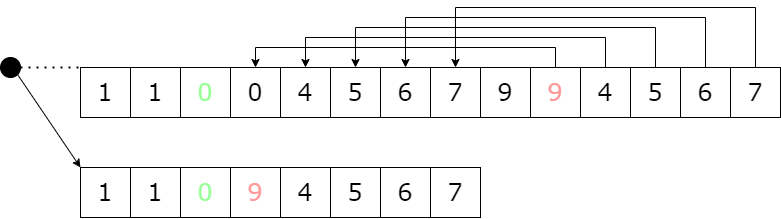

The diagram above was exported from draw.io. Its source (the exported page's mxGraphModel, read from the mxfile embedded in the PNG):
<mxGraphModel dx="1718" dy="883" grid="1" gridSize="10" guides="1" tooltips="1" connect="1" arrows="1" fold="1" page="1" pageScale="1" pageWidth="827" pageHeight="1169" math="0" shadow="0">
  <root>
    <mxCell id="0" />
    <mxCell id="1" parent="0" />
    <mxCell id="mgN_FP7Y5HqlUl05Ql-q-1" value="&lt;font style=&quot;font-size: 24px&quot; face=&quot;Verdana&quot;&gt;1&lt;/font&gt;" style="rounded=0;whiteSpace=wrap;html=1;" vertex="1" parent="1">
      <mxGeometry x="80" y="80" width="50" height="50" as="geometry" />
    </mxCell>
    <mxCell id="mgN_FP7Y5HqlUl05Ql-q-19" value="&lt;font style=&quot;font-size: 24px&quot; face=&quot;Verdana&quot;&gt;1&lt;/font&gt;" style="rounded=0;whiteSpace=wrap;html=1;" vertex="1" parent="1">
      <mxGeometry x="130" y="80" width="50" height="50" as="geometry" />
    </mxCell>
    <mxCell id="mgN_FP7Y5HqlUl05Ql-q-23" value="&lt;font style=&quot;font-size: 24px&quot; face=&quot;Verdana&quot; color=&quot;#99ff99&quot;&gt;0&lt;/font&gt;" style="rounded=0;whiteSpace=wrap;html=1;" vertex="1" parent="1">
      <mxGeometry x="180" y="80" width="50" height="50" as="geometry" />
    </mxCell>
    <mxCell id="mgN_FP7Y5HqlUl05Ql-q-24" value="&lt;font style=&quot;font-size: 24px&quot; face=&quot;Verdana&quot;&gt;0&lt;/font&gt;" style="rounded=0;whiteSpace=wrap;html=1;" vertex="1" parent="1">
      <mxGeometry x="230" y="80" width="50" height="50" as="geometry" />
    </mxCell>
    <mxCell id="mgN_FP7Y5HqlUl05Ql-q-25" value="&lt;font style=&quot;font-size: 24px&quot; face=&quot;Verdana&quot;&gt;4&lt;/font&gt;" style="rounded=0;whiteSpace=wrap;html=1;" vertex="1" parent="1">
      <mxGeometry x="280" y="80" width="50" height="50" as="geometry" />
    </mxCell>
    <mxCell id="mgN_FP7Y5HqlUl05Ql-q-26" value="&lt;font style=&quot;font-size: 24px&quot; face=&quot;Verdana&quot;&gt;5&lt;/font&gt;" style="rounded=0;whiteSpace=wrap;html=1;" vertex="1" parent="1">
      <mxGeometry x="330" y="80" width="50" height="50" as="geometry" />
    </mxCell>
    <mxCell id="mgN_FP7Y5HqlUl05Ql-q-27" value="&lt;font style=&quot;font-size: 24px&quot; face=&quot;Verdana&quot;&gt;6&lt;/font&gt;" style="rounded=0;whiteSpace=wrap;html=1;" vertex="1" parent="1">
      <mxGeometry x="380" y="80" width="50" height="50" as="geometry" />
    </mxCell>
    <mxCell id="mgN_FP7Y5HqlUl05Ql-q-28" value="&lt;font style=&quot;font-size: 24px&quot; face=&quot;Verdana&quot;&gt;7&lt;/font&gt;" style="rounded=0;whiteSpace=wrap;html=1;" vertex="1" parent="1">
      <mxGeometry x="430" y="80" width="50" height="50" as="geometry" />
    </mxCell>
    <mxCell id="mgN_FP7Y5HqlUl05Ql-q-29" value="&lt;font style=&quot;font-size: 24px&quot; face=&quot;Verdana&quot;&gt;9&lt;/font&gt;" style="rounded=0;whiteSpace=wrap;html=1;" vertex="1" parent="1">
      <mxGeometry x="480" y="80" width="50" height="50" as="geometry" />
    </mxCell>
    <mxCell id="mgN_FP7Y5HqlUl05Ql-q-42" style="edgeStyle=orthogonalEdgeStyle;rounded=0;orthogonalLoop=1;jettySize=auto;html=1;exitX=0.5;exitY=0;exitDx=0;exitDy=0;entryX=0.5;entryY=0;entryDx=0;entryDy=0;fontFamily=Verdana;fontSize=24;fontColor=#FF9999;" edge="1" parent="1" source="mgN_FP7Y5HqlUl05Ql-q-30" target="mgN_FP7Y5HqlUl05Ql-q-24">
      <mxGeometry relative="1" as="geometry" />
    </mxCell>
    <mxCell id="mgN_FP7Y5HqlUl05Ql-q-30" value="&lt;font style=&quot;font-size: 24px&quot; face=&quot;Verdana&quot; color=&quot;#ff9999&quot;&gt;9&lt;/font&gt;" style="rounded=0;whiteSpace=wrap;html=1;" vertex="1" parent="1">
      <mxGeometry x="530" y="80" width="50" height="50" as="geometry" />
    </mxCell>
    <mxCell id="mgN_FP7Y5HqlUl05Ql-q-43" style="edgeStyle=orthogonalEdgeStyle;rounded=0;orthogonalLoop=1;jettySize=auto;html=1;exitX=0.5;exitY=0;exitDx=0;exitDy=0;entryX=0.5;entryY=0;entryDx=0;entryDy=0;fontFamily=Verdana;fontSize=24;fontColor=#FF9999;" edge="1" parent="1" source="mgN_FP7Y5HqlUl05Ql-q-31" target="mgN_FP7Y5HqlUl05Ql-q-25">
      <mxGeometry relative="1" as="geometry">
        <Array as="points">
          <mxPoint x="605" y="50" />
          <mxPoint x="305" y="50" />
        </Array>
      </mxGeometry>
    </mxCell>
    <mxCell id="mgN_FP7Y5HqlUl05Ql-q-31" value="&lt;font style=&quot;font-size: 24px&quot; face=&quot;Verdana&quot;&gt;4&lt;/font&gt;" style="rounded=0;whiteSpace=wrap;html=1;" vertex="1" parent="1">
      <mxGeometry x="580" y="80" width="50" height="50" as="geometry" />
    </mxCell>
    <mxCell id="mgN_FP7Y5HqlUl05Ql-q-44" style="edgeStyle=orthogonalEdgeStyle;rounded=0;orthogonalLoop=1;jettySize=auto;html=1;exitX=0.5;exitY=0;exitDx=0;exitDy=0;entryX=0.5;entryY=0;entryDx=0;entryDy=0;fontFamily=Verdana;fontSize=24;fontColor=#FF9999;" edge="1" parent="1" source="mgN_FP7Y5HqlUl05Ql-q-32" target="mgN_FP7Y5HqlUl05Ql-q-26">
      <mxGeometry relative="1" as="geometry">
        <Array as="points">
          <mxPoint x="655" y="40" />
          <mxPoint x="355" y="40" />
        </Array>
      </mxGeometry>
    </mxCell>
    <mxCell id="mgN_FP7Y5HqlUl05Ql-q-32" value="&lt;font style=&quot;font-size: 24px&quot; face=&quot;Verdana&quot;&gt;5&lt;/font&gt;" style="rounded=0;whiteSpace=wrap;html=1;" vertex="1" parent="1">
      <mxGeometry x="630" y="80" width="50" height="50" as="geometry" />
    </mxCell>
    <mxCell id="mgN_FP7Y5HqlUl05Ql-q-45" style="edgeStyle=orthogonalEdgeStyle;rounded=0;orthogonalLoop=1;jettySize=auto;html=1;exitX=0.5;exitY=0;exitDx=0;exitDy=0;entryX=0.5;entryY=0;entryDx=0;entryDy=0;fontFamily=Verdana;fontSize=24;fontColor=#FF9999;" edge="1" parent="1" source="mgN_FP7Y5HqlUl05Ql-q-33" target="mgN_FP7Y5HqlUl05Ql-q-27">
      <mxGeometry relative="1" as="geometry">
        <Array as="points">
          <mxPoint x="705" y="30" />
          <mxPoint x="405" y="30" />
        </Array>
      </mxGeometry>
    </mxCell>
    <mxCell id="mgN_FP7Y5HqlUl05Ql-q-33" value="&lt;font style=&quot;font-size: 24px&quot; face=&quot;Verdana&quot;&gt;6&lt;/font&gt;" style="rounded=0;whiteSpace=wrap;html=1;" vertex="1" parent="1">
      <mxGeometry x="680" y="80" width="50" height="50" as="geometry" />
    </mxCell>
    <mxCell id="mgN_FP7Y5HqlUl05Ql-q-46" style="edgeStyle=orthogonalEdgeStyle;rounded=0;orthogonalLoop=1;jettySize=auto;html=1;exitX=0.5;exitY=0;exitDx=0;exitDy=0;entryX=0.5;entryY=0;entryDx=0;entryDy=0;fontFamily=Verdana;fontSize=24;fontColor=#FF9999;" edge="1" parent="1" source="mgN_FP7Y5HqlUl05Ql-q-34" target="mgN_FP7Y5HqlUl05Ql-q-28">
      <mxGeometry relative="1" as="geometry">
        <Array as="points">
          <mxPoint x="755" y="20" />
          <mxPoint x="455" y="20" />
        </Array>
      </mxGeometry>
    </mxCell>
    <mxCell id="mgN_FP7Y5HqlUl05Ql-q-34" value="&lt;font style=&quot;font-size: 24px&quot; face=&quot;Verdana&quot;&gt;7&lt;/font&gt;" style="rounded=0;whiteSpace=wrap;html=1;" vertex="1" parent="1">
      <mxGeometry x="730" y="80" width="50" height="50" as="geometry" />
    </mxCell>
    <mxCell id="mgN_FP7Y5HqlUl05Ql-q-47" value="&lt;font style=&quot;font-size: 24px&quot; face=&quot;Verdana&quot;&gt;1&lt;/font&gt;" style="rounded=0;whiteSpace=wrap;html=1;" vertex="1" parent="1">
      <mxGeometry x="80" y="180" width="50" height="50" as="geometry" />
    </mxCell>
    <mxCell id="mgN_FP7Y5HqlUl05Ql-q-48" value="&lt;font style=&quot;font-size: 24px&quot; face=&quot;Verdana&quot;&gt;1&lt;/font&gt;" style="rounded=0;whiteSpace=wrap;html=1;" vertex="1" parent="1">
      <mxGeometry x="130" y="180" width="50" height="50" as="geometry" />
    </mxCell>
    <mxCell id="mgN_FP7Y5HqlUl05Ql-q-49" value="&lt;font style=&quot;font-size: 24px&quot; face=&quot;Verdana&quot; color=&quot;#99ff99&quot;&gt;0&lt;/font&gt;" style="rounded=0;whiteSpace=wrap;html=1;" vertex="1" parent="1">
      <mxGeometry x="180" y="180" width="50" height="50" as="geometry" />
    </mxCell>
    <mxCell id="mgN_FP7Y5HqlUl05Ql-q-56" value="&lt;font style=&quot;font-size: 24px&quot; face=&quot;Verdana&quot; color=&quot;#ff9999&quot;&gt;9&lt;/font&gt;" style="rounded=0;whiteSpace=wrap;html=1;" vertex="1" parent="1">
      <mxGeometry x="230" y="180" width="50" height="50" as="geometry" />
    </mxCell>
    <mxCell id="mgN_FP7Y5HqlUl05Ql-q-57" value="&lt;font style=&quot;font-size: 24px&quot; face=&quot;Verdana&quot;&gt;4&lt;/font&gt;" style="rounded=0;whiteSpace=wrap;html=1;" vertex="1" parent="1">
      <mxGeometry x="280" y="180" width="50" height="50" as="geometry" />
    </mxCell>
    <mxCell id="mgN_FP7Y5HqlUl05Ql-q-58" value="&lt;font style=&quot;font-size: 24px&quot; face=&quot;Verdana&quot;&gt;5&lt;/font&gt;" style="rounded=0;whiteSpace=wrap;html=1;" vertex="1" parent="1">
      <mxGeometry x="330" y="180" width="50" height="50" as="geometry" />
    </mxCell>
    <mxCell id="mgN_FP7Y5HqlUl05Ql-q-59" value="&lt;font style=&quot;font-size: 24px&quot; face=&quot;Verdana&quot;&gt;6&lt;/font&gt;" style="rounded=0;whiteSpace=wrap;html=1;" vertex="1" parent="1">
      <mxGeometry x="380" y="180" width="50" height="50" as="geometry" />
    </mxCell>
    <mxCell id="mgN_FP7Y5HqlUl05Ql-q-60" value="&lt;font style=&quot;font-size: 24px&quot; face=&quot;Verdana&quot;&gt;7&lt;/font&gt;" style="rounded=0;whiteSpace=wrap;html=1;" vertex="1" parent="1">
      <mxGeometry x="430" y="180" width="50" height="50" as="geometry" />
    </mxCell>
    <mxCell id="mgN_FP7Y5HqlUl05Ql-q-61" value="" style="ellipse;whiteSpace=wrap;html=1;aspect=fixed;fontFamily=Verdana;fontSize=24;fontColor=#FF9999;fillColor=#000000;" vertex="1" parent="1">
      <mxGeometry y="70" width="20" height="20" as="geometry" />
    </mxCell>
    <mxCell id="mgN_FP7Y5HqlUl05Ql-q-64" value="" style="endArrow=classic;html=1;rounded=0;fontFamily=Verdana;fontSize=24;fontColor=#FF9999;exitX=1;exitY=1;exitDx=0;exitDy=0;entryX=0;entryY=0;entryDx=0;entryDy=0;" edge="1" parent="1" source="mgN_FP7Y5HqlUl05Ql-q-61" target="mgN_FP7Y5HqlUl05Ql-q-47">
      <mxGeometry width="50" height="50" relative="1" as="geometry">
        <mxPoint x="20" y="210" as="sourcePoint" />
        <mxPoint x="70" y="160" as="targetPoint" />
      </mxGeometry>
    </mxCell>
    <mxCell id="mgN_FP7Y5HqlUl05Ql-q-67" value="" style="endArrow=none;dashed=1;html=1;dashPattern=1 3;strokeWidth=2;rounded=0;fontFamily=Verdana;fontSize=24;fontColor=#FF9999;exitX=1;exitY=0.5;exitDx=0;exitDy=0;entryX=0;entryY=0;entryDx=0;entryDy=0;" edge="1" parent="1" source="mgN_FP7Y5HqlUl05Ql-q-61" target="mgN_FP7Y5HqlUl05Ql-q-1">
      <mxGeometry width="50" height="50" relative="1" as="geometry">
        <mxPoint x="40" y="90" as="sourcePoint" />
        <mxPoint x="90" y="40" as="targetPoint" />
      </mxGeometry>
    </mxCell>
  </root>
</mxGraphModel>